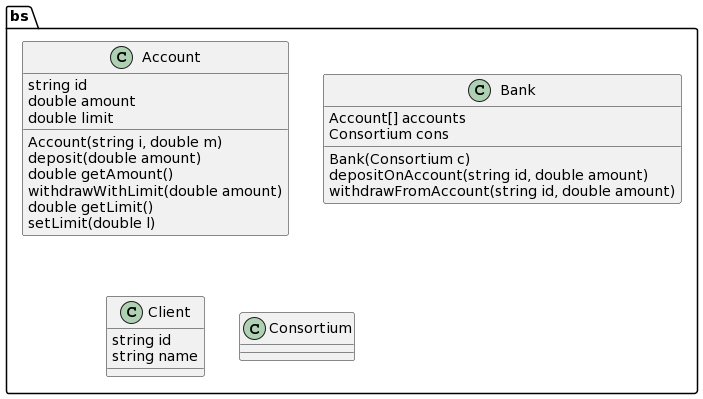

The diagram above was rendered by PlantUML. Its source (embedded in the PNG):
@startuml
' Common Java datatypes
!define int int
!define long long
!define float float
!define double double
!define boolean boolean
!define void void
!define char char
!define short short
!define byte byte
!define string string

package bs {

    class Account {
        string id
        double amount
        double limit
        Account(string i, double m)
        deposit(double amount)
        double getAmount()
        withdrawWithLimit(double amount)
        double getLimit()
        setLimit(double l)
    }

    class Bank {
        Account[] accounts
        Consortium cons
        Bank(Consortium c)
        depositOnAccount(string id, double amount)
        withdrawFromAccount(string id, double amount)
    }

    class Client {
        string id
        string name
    }

    class Consortium {
    }

}
@enduml